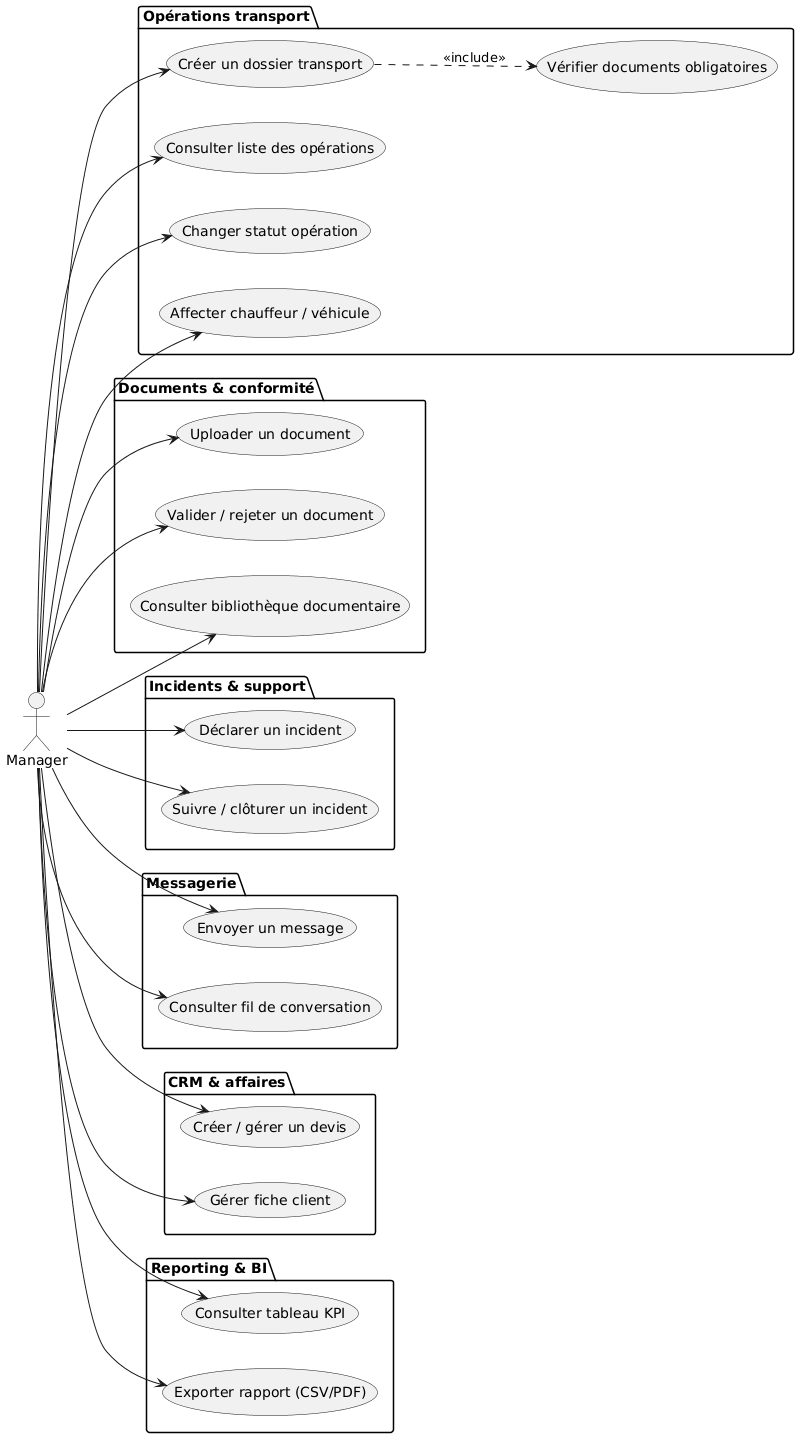

The diagram above was rendered by PlantUML. Its source (embedded in the PNG):
@startuml
left to right direction
actor Manager
package "Opérations transport" {
  usecase "Créer un dossier transport" as UC1
  usecase "Vérifier documents obligatoires" as UC2
  usecase "Consulter liste des opérations" as UC3
  usecase "Changer statut opération" as UC4
  usecase "Affecter chauffeur / véhicule" as UC5
  UC1 ..> UC2 : <<include>>
}
package "Documents & conformité" {
  usecase "Uploader un document" as UC6
  usecase "Valider / rejeter un document" as UC7
  usecase "Consulter bibliothèque documentaire" as UC8
}
package "Incidents & support" {
  usecase "Déclarer un incident" as UC9
  usecase "Suivre / clôturer un incident" as UC10
}
package "Messagerie" {
  usecase "Envoyer un message" as UC11
  usecase "Consulter fil de conversation" as UC12
}
package "CRM & affaires" {
  usecase "Créer / gérer un devis" as UC13
  usecase "Gérer fiche client" as UC14
}
package "Reporting & BI" {
  usecase "Consulter tableau KPI" as UC15
  usecase "Exporter rapport (CSV/PDF)" as UC16
}
Manager --> UC1
Manager --> UC3
Manager --> UC4
Manager --> UC5
Manager --> UC6
Manager --> UC7
Manager --> UC8
Manager --> UC9
Manager --> UC10
Manager --> UC11
Manager --> UC12
Manager --> UC13
Manager --> UC14
Manager --> UC15
Manager --> UC16
@enduml